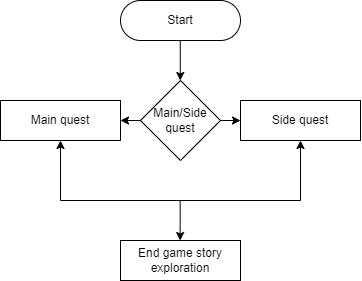

The diagram above was exported from draw.io. Its source (the exported page's mxGraphModel, read from the mxfile embedded in the PNG):
<mxGraphModel dx="790" dy="419" grid="1" gridSize="10" guides="1" tooltips="1" connect="1" arrows="1" fold="1" page="1" pageScale="1" pageWidth="827" pageHeight="1169" math="0" shadow="0">
  <root>
    <mxCell id="WIyWlLk6GJQsqaUBKTNV-0" />
    <mxCell id="WIyWlLk6GJQsqaUBKTNV-1" parent="WIyWlLk6GJQsqaUBKTNV-0" />
    <mxCell id="WIyWlLk6GJQsqaUBKTNV-3" value="Start" style="rounded=1;whiteSpace=wrap;html=1;fontSize=12;glass=0;strokeWidth=1;shadow=0;fillColor=default;strokeColor=default;fontColor=default;arcSize=50;" parent="WIyWlLk6GJQsqaUBKTNV-1" vertex="1">
      <mxGeometry x="360" y="80" width="120" height="40" as="geometry" />
    </mxCell>
    <mxCell id="-6NPPDDuXQsf5unOt5FJ-1" value="" style="edgeStyle=orthogonalEdgeStyle;rounded=0;orthogonalLoop=1;jettySize=auto;html=1;" edge="1" parent="WIyWlLk6GJQsqaUBKTNV-1" source="6sisVkv_Hi4u9uo4fD3A-3">
      <mxGeometry relative="1" as="geometry">
        <mxPoint x="420" y="280" as="targetPoint" />
      </mxGeometry>
    </mxCell>
    <mxCell id="-6NPPDDuXQsf5unOt5FJ-2" value="" style="endArrow=classic;html=1;rounded=0;fontColor=default;strokeColor=default;labelBackgroundColor=default;entryX=0.5;entryY=0;entryDx=0;entryDy=0;exitX=0.5;exitY=1;exitDx=0;exitDy=0;" edge="1" parent="WIyWlLk6GJQsqaUBKTNV-1">
      <mxGeometry width="50" height="50" relative="1" as="geometry">
        <mxPoint x="419.76000000000016" y="120" as="sourcePoint" />
        <mxPoint x="419.76000000000016" y="160" as="targetPoint" />
      </mxGeometry>
    </mxCell>
    <mxCell id="-6NPPDDuXQsf5unOt5FJ-3" value="Main/Side quest" style="rhombus;whiteSpace=wrap;html=1;" vertex="1" parent="WIyWlLk6GJQsqaUBKTNV-1">
      <mxGeometry x="380" y="160" width="80" height="80" as="geometry" />
    </mxCell>
    <mxCell id="-6NPPDDuXQsf5unOt5FJ-4" value="Main quest" style="rounded=0;whiteSpace=wrap;html=1;" vertex="1" parent="WIyWlLk6GJQsqaUBKTNV-1">
      <mxGeometry x="240" y="180" width="120" height="40" as="geometry" />
    </mxCell>
    <mxCell id="-6NPPDDuXQsf5unOt5FJ-5" value="" style="endArrow=classic;html=1;rounded=0;exitX=0;exitY=0.5;exitDx=0;exitDy=0;" edge="1" parent="WIyWlLk6GJQsqaUBKTNV-1" source="-6NPPDDuXQsf5unOt5FJ-3">
      <mxGeometry width="50" height="50" relative="1" as="geometry">
        <mxPoint x="320" y="280" as="sourcePoint" />
        <mxPoint x="360" y="200" as="targetPoint" />
      </mxGeometry>
    </mxCell>
    <mxCell id="-6NPPDDuXQsf5unOt5FJ-6" value="Side quest" style="rounded=0;whiteSpace=wrap;html=1;" vertex="1" parent="WIyWlLk6GJQsqaUBKTNV-1">
      <mxGeometry x="480" y="180" width="120" height="40" as="geometry" />
    </mxCell>
    <mxCell id="-6NPPDDuXQsf5unOt5FJ-7" value="" style="endArrow=classic;html=1;rounded=0;exitX=1;exitY=0.5;exitDx=0;exitDy=0;entryX=0;entryY=0.5;entryDx=0;entryDy=0;" edge="1" parent="WIyWlLk6GJQsqaUBKTNV-1" source="-6NPPDDuXQsf5unOt5FJ-3" target="-6NPPDDuXQsf5unOt5FJ-6">
      <mxGeometry width="50" height="50" relative="1" as="geometry">
        <mxPoint x="480" y="199.8" as="sourcePoint" />
        <mxPoint x="470" y="190" as="targetPoint" />
      </mxGeometry>
    </mxCell>
    <mxCell id="-6NPPDDuXQsf5unOt5FJ-9" value="End game story exploration" style="rounded=0;whiteSpace=wrap;html=1;" vertex="1" parent="WIyWlLk6GJQsqaUBKTNV-1">
      <mxGeometry x="360" y="320" width="120" height="40" as="geometry" />
    </mxCell>
    <mxCell id="-6NPPDDuXQsf5unOt5FJ-11" value="" style="endArrow=classic;html=1;rounded=0;entryX=0.5;entryY=1;entryDx=0;entryDy=0;strokeColor=none;" edge="1" parent="WIyWlLk6GJQsqaUBKTNV-1" target="-6NPPDDuXQsf5unOt5FJ-6">
      <mxGeometry width="50" height="50" relative="1" as="geometry">
        <mxPoint x="280" y="220" as="sourcePoint" />
        <mxPoint x="530" y="240" as="targetPoint" />
        <Array as="points">
          <mxPoint x="280" y="280" />
          <mxPoint x="540" y="280" />
        </Array>
      </mxGeometry>
    </mxCell>
    <mxCell id="-6NPPDDuXQsf5unOt5FJ-16" value="" style="endArrow=classic;html=1;rounded=0;fontColor=default;strokeColor=default;labelBackgroundColor=default;entryX=0.5;entryY=0;entryDx=0;entryDy=0;exitX=0.5;exitY=1;exitDx=0;exitDy=0;" edge="1" parent="WIyWlLk6GJQsqaUBKTNV-1">
      <mxGeometry width="50" height="50" relative="1" as="geometry">
        <mxPoint x="419.6600000000002" y="280" as="sourcePoint" />
        <mxPoint x="419.6600000000002" y="320" as="targetPoint" />
      </mxGeometry>
    </mxCell>
    <mxCell id="-6NPPDDuXQsf5unOt5FJ-17" value="" style="endArrow=classic;startArrow=classic;html=1;rounded=0;exitX=0.5;exitY=1;exitDx=0;exitDy=0;entryX=0.5;entryY=1;entryDx=0;entryDy=0;" edge="1" parent="WIyWlLk6GJQsqaUBKTNV-1" source="-6NPPDDuXQsf5unOt5FJ-4" target="-6NPPDDuXQsf5unOt5FJ-6">
      <mxGeometry width="50" height="50" relative="1" as="geometry">
        <mxPoint x="400" y="290" as="sourcePoint" />
        <mxPoint x="450" y="240" as="targetPoint" />
        <Array as="points">
          <mxPoint x="300" y="280" />
          <mxPoint x="420" y="280" />
          <mxPoint x="540" y="280" />
        </Array>
      </mxGeometry>
    </mxCell>
  </root>
</mxGraphModel>